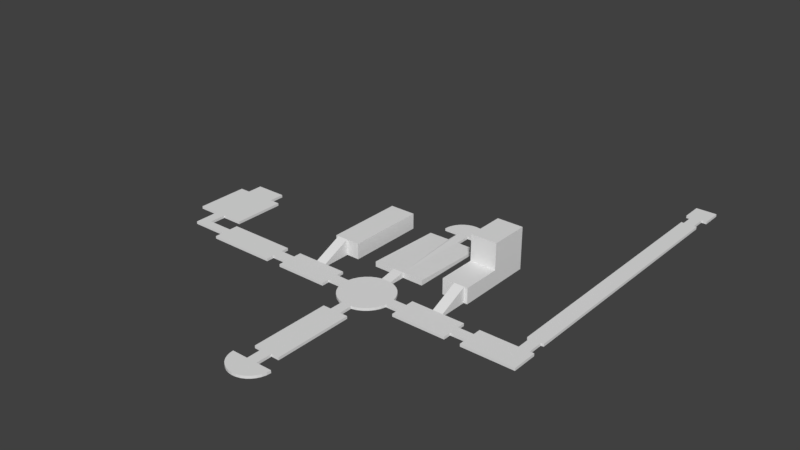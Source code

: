 # Source: 2nd_level.blend  (saved by Blender 2.78.0; exported with 4.5.12 LTS)
import bpy
from mathutils import Matrix  # noqa: F401  (used for matrix-valued properties, if any)

bpy.ops.wm.read_factory_settings(use_empty=True)
scene = bpy.context.scene
scene.name = 'Scene'

# ---- collections
col_collection_1 = bpy.data.collections.new('Collection 1'); scene.collection.children.link(col_collection_1)

# ---- materials (node trees are filled in below, after node groups)
mat_material = bpy.data.materials.new('Material')
mat_material.alpha_threshold = 0.0
mat_material.use_transparent_shadow = False
mat_material.roughness = 0.5
mat_material.line_color = (0.0, 0.0, 0.0, 1.0)
mat_material_002 = bpy.data.materials.new('Material.002')
mat_material_002.alpha_threshold = 0.0
mat_material_002.use_transparent_shadow = False
mat_material_002.roughness = 0.5
mat_material_001 = bpy.data.materials.new('Material.001')
mat_material_001.alpha_threshold = 0.0
mat_material_001.use_transparent_shadow = False
mat_material_001.roughness = 0.5

# ---- material node trees

# ---- world
world_world = bpy.data.worlds.new('World'); scene.world = world_world
world_world.color = (0.05088, 0.05088, 0.05088)
world_world.use_sun_shadow = False
world_world.sun_shadow_jitter_overblur = 0.0
world_world.cycles.sampling_method = 'MANUAL'

# ---- meshes
me_cube_003 = bpy.data.meshes.new('Cube.003')
me_cube_003.from_pydata([(-1.18, 6.9, 7.823e-07), (-1.836, 6.9, 7.823e-07), (-1.18, 6.9, 0.6), (-1.836, 6.9, 0.6), (-1.18, 2.4, -5.215e-08), (-1.836, 2.4, -5.215e-08), (-1.18, 2.4, 0.6), (-1.836, 2.4, 0.6), (4.066, 18.76, 7.823e-07), (3.541, 18.76, 7.823e-07), (4.066, 18.76, 0.1), (3.541, 18.76, 0.1), (4.066, 17.55, -5.215e-08), (3.541, 17.55, -5.215e-08), (4.066, 17.55, 0.1), (3.541, 17.55, 0.1), (4.0, 16.65, 7.823e-07), (3.607, 16.65, 7.823e-07), (4.0, 16.65, 0.1), (3.607, 16.65, 0.1), (4.0, 1.65, -5.215e-08), (3.607, 1.65, -5.215e-08), (4.0, 1.65, 0.1), (3.607, 1.65, 0.1), (1.176e-07, -8.848, 0.1), (1.176e-07, -8.848, 2.235e-08), (0.1023, -8.825, 0.1), (0.1023, -8.825, 2.608e-08), (0.2008, -8.757, 0.1), (0.2008, -8.757, 2.98e-08), (0.2914, -8.646, 0.1), (0.2914, -8.646, 3.353e-08), (0.3709, -8.497, 0.1), (0.3709, -8.497, 4.47e-08), (0.4362, -8.315, 0.1), (0.4362, -8.315, 5.588e-08), (0.4847, -8.107, 0.1), (0.4847, -8.107, 6.706e-08), (0.5145, -7.882, 0.1), (0.5145, -7.882, 7.823e-08), (0.5246, -7.65, 0.1), (0.5246, -7.65, 9.313e-08), (-0.5246, -7.65, 0.1), (-0.5246, -7.65, 9.313e-08), (-0.5145, -7.882, 0.1), (-0.5145, -7.882, 7.823e-08), (-0.4847, -8.107, 0.1), (-0.4847, -8.107, 6.706e-08), (-0.4362, -8.315, 0.1), (-0.4362, -8.315, 5.588e-08), (-0.3709, -8.497, 0.1), (-0.3709, -8.497, 4.47e-08), (-0.2914, -8.646, 0.1), (-0.2914, -8.646, 3.353e-08), (-0.2008, -8.757, 0.1), (-0.2008, -8.757, 2.98e-08), (-0.1023, -8.825, 0.1), (-0.1023, -8.825, 2.608e-08), (0.1311, -6.75, 4.023e-07), (0.1311, -6.75, 0.1), (-0.1311, -6.75, 4.023e-07), (-0.1311, -6.75, 0.1), (0.1311, -7.65, -4.321e-07), (-0.1311, -7.65, -4.321e-07), (0.1311, -7.65, 0.1), (-0.1311, -7.65, 0.1), (0.3279, -2.25, 7.823e-07), (-0.3279, -2.25, 7.823e-07), (0.3279, -2.25, 0.1), (-0.3279, -2.25, 0.1), (0.3279, -6.75, -5.215e-08), (-0.3279, -6.75, -5.215e-08), (0.3279, -6.75, 0.1), (-0.3279, -6.75, 0.1), (0.1311, -2.25, 0.1), (-0.1311, -2.25, 0.1), (0.1311, -2.25, 7.823e-07), (-0.1311, -2.25, 7.823e-07), (-5.836, 1.2, 0.1), (-5.836, 4.2, 0.1), (-5.836, 4.2, 5.029e-07), (-5.836, 1.2, 2.272e-07), (-4.525, 1.2, 0.1), (-4.525, 4.2, 0.1), (-4.525, 4.2, 5.029e-07), (-4.525, 1.2, 2.272e-07), (-5.311, 0.2498, 0.1), (-5.049, 0.2498, 0.1), (-4.787, 5.1, 7.823e-07), (-5.574, 5.1, 7.823e-07), (-5.049, 0.2498, 5.029e-07), (-5.311, 0.2498, 5.029e-07), (-5.574, 5.1, 0.1), (-4.787, 5.1, 0.1), (-5.311, 1.2, 2.272e-07), (-5.049, 1.2, 2.272e-07), (-5.574, 4.2, 5.029e-07), (-4.787, 4.2, 5.029e-07), (-5.049, 1.2, 0.1), (-5.311, 1.2, 0.1), (-4.787, 4.2, 0.1), (-5.574, 4.2, 0.1), (-0.9836, 0.7494, 7.823e-07), (-0.9836, 0.7494, 0.1), (-0.9836, -0.7494, -5.215e-08), (-0.9836, -0.7494, 0.1), (-2.295, 0.7494, 7.823e-07), (-2.689, 0.7494, 7.823e-07), (-4.393, 0.7494, 7.823e-07), (-2.295, 0.7494, 0.1), (-2.689, 0.7494, 0.1), (-4.393, 0.7494, 0.1), (-2.295, -0.7494, -5.215e-08), (-2.689, -0.7494, -5.215e-08), (-4.393, -0.7494, -5.215e-08), (-2.295, -0.7494, 0.1), (-2.689, -0.7494, 0.1), (-4.393, -0.7494, 0.1), (-5.311, -0.2498, 0.1), (-5.311, -0.2498, 2.272e-07), (-0.9836, 0.2498, 5.029e-07), (-0.9836, -0.2498, 2.272e-07), (-2.295, -0.3, 2.272e-07), (-2.295, 0.3, 5.029e-07), (-2.689, -0.3, 2.272e-07), (-2.689, 0.3, 5.029e-07), (-4.393, -0.2498, 2.272e-07), (-4.393, 0.2498, 5.029e-07), (-4.393, -0.2498, 0.1), (-4.393, 0.2498, 0.1), (-2.689, -0.3, 0.1), (-2.689, 0.3, 0.1), (-2.295, -0.3, 0.1), (-2.295, 0.3, 0.1), (-0.6431, 0.2902, -3.725e-09), (-0.6431, 0.2902, 0.1), (-0.9836, 0.3, 4.023e-07), (-0.9836, 0.3, 0.1), (-0.6431, -0.2951, -3.725e-09), (-0.9836, -0.3, -4.321e-07), (-0.6431, -0.2951, 0.1), (-0.9836, -0.3, 0.1), (0.9836, 0.3, 4.023e-07), (0.9836, 0.3, 0.1), (0.6431, 0.2902, -3.725e-09), (0.6431, 0.2902, 0.1), (0.9836, -0.3, -4.321e-07), (0.6431, -0.2951, -3.725e-09), (0.9836, -0.3, 0.1), (0.6431, -0.2951, 0.1), (0.1311, 2.4, 4.023e-07), (0.1311, 2.4, 0.2038), (-0.1311, 2.4, 4.023e-07), (-0.1311, 2.4, 0.2038), (0.1279, 1.469, -3.725e-09), (-0.1279, 1.469, -3.725e-09), (0.1279, 1.469, 0.1), (-0.1279, 1.469, 0.1), (0.1279, -1.469, 4.023e-07), (0.1279, -1.469, 0.1), (-0.1279, -1.469, 4.023e-07), (-0.1279, -1.469, 0.1), (0.2509, 1.383, -3.725e-09), (0.2509, 1.383, 0.1), (0.3643, 1.245, -3.725e-09), (0.3643, 1.245, 0.1), (0.4637, 1.058, -3.725e-09), (0.4637, 1.058, 0.1), (0.5452, 0.8309, -3.725e-09), (0.5452, 0.8309, 0.1), (0.6058, 0.5716, -3.725e-09), (0.6058, 0.5716, 0.1), (0.6058, -0.5765, -3.725e-09), (0.6058, -0.5765, 0.1), (0.5452, -0.8358, -3.725e-09), (0.5452, -0.8358, 0.1), (0.4637, -1.063, -3.725e-09), (0.4637, -1.063, 0.1), (0.3643, -1.25, -3.725e-09), (0.3643, -1.25, 0.1), (0.2509, -1.388, -3.725e-09), (0.2509, -1.388, 0.1), (-0.2509, -1.388, -3.725e-09), (-0.2509, -1.388, 0.1), (-0.3643, -1.25, -3.725e-09), (-0.3643, -1.25, 0.1), (-0.4637, -1.063, -3.725e-09), (-0.4637, -1.063, 0.1), (-0.5452, -0.8358, -3.725e-09), (-0.5452, -0.8358, 0.1), (-0.6058, -0.5765, -3.725e-09), (-0.6058, -0.5765, 0.1), (-0.6058, 0.5716, -3.725e-09), (-0.6058, 0.5716, 0.1), (-0.5452, 0.8309, -3.725e-09), (-0.5452, 0.8309, 0.1), (-0.4637, 1.058, -3.725e-09), (-0.4637, 1.058, 0.1), (-0.3643, 1.245, -3.725e-09), (-0.3643, 1.245, 0.1), (-0.2509, 1.383, -3.725e-09), (-0.2509, 1.383, 0.1), (-5.049, -0.2498, 0.1), (-5.049, -0.2498, 2.272e-07), (4.038, 0.7494, 7.823e-07), (4.038, 0.7494, 0.1), (4.038, -0.7494, -5.215e-08), (4.038, -0.7494, 0.1), (2.726, 0.7494, 7.823e-07), (2.333, 0.7494, 7.823e-07), (0.9836, 0.7494, 7.823e-07), (2.726, 0.7494, 0.1), (2.333, 0.7494, 0.1), (0.9836, 0.7494, 0.1), (2.726, -0.7494, -5.215e-08), (2.333, -0.7494, -5.215e-08), (0.9836, -0.7494, -5.215e-08), (2.726, -0.7494, 0.1), (2.333, -0.7494, 0.1), (0.9836, -0.7494, 0.1), (2.726, -0.3, 2.272e-07), (2.726, 0.3, 5.029e-07), (2.333, -0.3, 2.272e-07), (2.333, 0.3, 5.029e-07), (0.9836, -0.3, 2.272e-07), (0.9836, 0.3, 5.029e-07), (0.9836, -0.3, 0.1), (0.9836, 0.3, 0.1), (2.333, -0.3, 0.1), (2.333, 0.3, 0.1), (2.726, -0.3, 0.1), (2.726, 0.3, 0.1), (3.934, 1.65, 4.023e-07), (3.934, 1.65, 0.1), (3.672, 1.65, 4.023e-07), (3.672, 1.65, 0.1), (3.934, 0.7494, -4.321e-07), (3.672, 0.7494, -4.321e-07), (3.934, 0.7494, 0.1), (3.672, 0.7494, 0.1), (3.934, 17.55, 4.023e-07), (3.934, 17.55, 0.1), (3.672, 17.55, 4.023e-07), (3.672, 17.55, 0.1), (3.934, 16.65, -4.321e-07), (3.672, 16.65, -4.321e-07), (3.934, 16.65, 0.1), (3.672, 16.65, 0.1), (-1.508, 2.4, 4.023e-07), (-1.508, 2.4, 0.6), (-1.77, 2.4, 4.023e-07), (-1.77, 2.4, 0.6), (-1.511, 0.7494, -3.725e-09), (-1.767, 0.7494, -3.725e-09), (-1.511, 0.7494, 0.1), (-1.767, 0.7494, 0.1), (1.878, 6.9, 7.823e-07), (1.222, 6.9, 7.823e-07), (1.878, 6.9, 0.6), (1.222, 6.9, 0.6), (1.878, 2.4, -5.215e-08), (1.222, 2.4, -5.215e-08), (1.878, 2.4, 0.6), (1.222, 2.4, 0.6), (1.789, 2.4, 4.023e-07), (1.789, 2.4, 0.6), (1.527, 2.4, 4.023e-07), (1.527, 2.4, 0.6), (1.786, 0.7494, -3.725e-09), (1.53, 0.7494, -3.725e-09), (1.786, 0.7494, 0.1), (1.53, 0.7494, 0.1), (0.6557, 6.9, 7.823e-07), (-0.6557, 6.9, 7.823e-07), (0.6557, 6.9, 0.09248), (-0.6557, 6.9, 0.09248), (0.6557, 2.4, -5.215e-08), (-0.6557, 2.4, -5.215e-08), (0.6557, 2.4, 0.1962), (-0.6557, 2.4, 0.1962), (1.176e-07, 8.998, -3.725e-09), (1.176e-07, 8.998, 0.1), (0.1023, 8.975, -3.725e-09), (0.1023, 8.975, 0.1), (0.2008, 8.907, -3.725e-09), (0.2008, 8.907, 0.1), (0.2914, 8.796, -3.725e-09), (0.2914, 8.796, 0.1), (0.3709, 8.647, -3.725e-09), (0.3709, 8.647, 0.1), (0.4362, 8.465, -3.725e-09), (0.4362, 8.465, 0.1), (0.4847, 8.257, -3.725e-09), (0.4847, 8.257, 0.1), (0.5145, 8.032, -3.725e-09), (0.5145, 8.032, 0.1), (0.5246, 7.798, -3.725e-09), (0.5246, 7.798, 0.1), (-0.5246, 7.798, -3.725e-09), (-0.5246, 7.798, 0.1), (-0.5145, 8.032, -3.725e-09), (-0.5145, 8.032, 0.1), (-0.4847, 8.257, -3.725e-09), (-0.4847, 8.257, 0.1), (-0.4362, 8.465, -3.725e-09), (-0.4362, 8.465, 0.1), (-0.3709, 8.647, -3.725e-09), (-0.3709, 8.647, 0.1), (-0.2914, 8.796, -3.725e-09), (-0.2914, 8.796, 0.1), (-0.2008, 8.907, -3.725e-09), (-0.2008, 8.907, 0.1), (-0.1023, 8.975, -3.725e-09), (-0.1023, 8.975, 0.1), (0.1311, 7.8, 4.023e-07), (0.1311, 7.8, 0.1), (-0.1311, 7.8, 4.023e-07), (-0.1311, 7.8, 0.1), (0.1311, 6.9, -4.321e-07), (-0.1311, 6.9, -4.321e-07), (0.1311, 6.9, 0.1), (-0.1311, 6.9, 0.1), (1.222, 4.65, 0.6), (1.222, 4.65, 3.651e-07), (1.878, 4.65, 0.6), (1.878, 4.65, 3.651e-07), (1.878, 6.9, 1.6), (1.222, 6.9, 1.6), (1.222, 4.65, 1.6), (1.878, 4.65, 1.6), (-1.836, 3.525, 0.6), (-1.836, 4.65, 0.6), (-1.836, 5.775, 0.6), (-1.836, 5.775, 5.737e-07), (-1.836, 4.65, 3.651e-07), (-1.836, 3.525, 1.565e-07), (-1.18, 3.525, 0.6), (-1.18, 4.65, 0.6), (-1.18, 5.775, 0.6), (-1.18, 5.775, 5.737e-07), (-1.18, 4.65, 3.651e-07), (-1.18, 3.525, 1.565e-07)], [], [(5, 250, 251, 7), (332, 338, 2, 3), (339, 333, 1, 0), (1, 3, 2, 0), (336, 6, 4, 341), (330, 335, 5, 7), (12, 14, 241, 240), (15, 14, 10, 11), (12, 13, 9, 8), (9, 11, 10, 8), (10, 14, 12, 8), (11, 9, 13, 15), (20, 22, 233, 232), (23, 22, 18, 19), (20, 21, 17, 16), (18, 16, 244, 246), (18, 22, 20, 16), (19, 17, 21, 23), (24, 25, 27, 26), (26, 27, 29, 28), (28, 29, 31, 30), (30, 31, 33, 32), (32, 33, 35, 34), (34, 35, 37, 36), (36, 37, 39, 38), (38, 39, 41, 40), (24, 26, 28, 30, 32, 34, 36, 38, 40, 42, 44, 46, 48, 50, 52, 54, 56), (27, 25, 57, 55, 53, 51, 49, 47, 45, 43, 41, 39, 37, 35, 33, 31, 29), (42, 43, 45, 44), (44, 45, 47, 46), (46, 47, 49, 48), (48, 49, 51, 50), (50, 51, 53, 52), (52, 53, 55, 54), (54, 55, 57, 56), (56, 57, 25, 24), (63, 65, 61, 60), (64, 62, 58, 59), (61, 65, 64, 59), (62, 63, 60, 58), (69, 75, 77, 67), (68, 72, 70, 66), (69, 67, 71, 73), (74, 68, 66, 76), (71, 67, 66, 70), (69, 73, 72, 68), (79, 80, 81, 78), (83, 82, 85, 84), (81, 80, 84, 85), (88, 89, 92, 93), (81, 94, 99, 78), (87, 98, 99, 86), (90, 91, 94, 95), (97, 96, 89, 88), (100, 93, 92, 101), (79, 101, 96, 80), (92, 89, 96, 101), (93, 100, 97, 88), (83, 84, 97, 100), (90, 95, 98, 87), (91, 86, 99, 94), (85, 82, 98, 95), (79, 78, 99, 98, 82, 83, 100, 101), (133, 123, 125, 131), (109, 133, 132, 115, 105, 141, 137, 103), (132, 122, 112, 115), (112, 104, 105, 115), (202, 118, 119, 203), (114, 113, 116, 117), (132, 130, 124, 122), (108, 111, 110, 107), (127, 129, 111, 108), (125, 107, 110, 131), (130, 132, 133, 131), (123, 133, 109, 106), (202, 128, 129, 87), (122, 124, 125, 123), (111, 129, 128, 117, 116, 130, 131, 110), (116, 113, 124, 130), (86, 91, 119, 118), (103, 137, 136, 102), (105, 104, 139, 141), (128, 126, 114, 117), (203, 119, 91, 90), (121, 104, 112, 122, 123, 106, 102, 120), (108, 107, 125, 124, 113, 114, 126, 127), (146, 148, 149, 147), (137, 141, 140, 135), (138, 139, 136, 134), (142, 144, 145, 143), (145, 149, 148, 143), (146, 147, 144, 142), (155, 157, 153, 152), (156, 154, 150, 151), (154, 155, 152, 150), (77, 75, 161, 160), (74, 76, 158, 159), (161, 75, 74, 159), (76, 77, 160, 158), (154, 156, 163, 162), (162, 163, 165, 164), (164, 165, 167, 166), (166, 167, 169, 168), (168, 169, 171, 170), (170, 171, 145, 144), (147, 149, 173, 172), (172, 173, 175, 174), (174, 175, 177, 176), (176, 177, 179, 178), (178, 179, 181, 180), (180, 181, 159, 158), (160, 161, 183, 182), (182, 183, 185, 184), (184, 185, 187, 186), (186, 187, 189, 188), (188, 189, 191, 190), (190, 191, 140, 138), (134, 135, 193, 192), (192, 193, 195, 194), (194, 195, 197, 196), (196, 197, 199, 198), (198, 199, 201, 200), (200, 201, 157, 155), (135, 140, 191, 189, 187, 185, 183, 161, 159, 181, 179, 177, 175, 173, 149, 145, 171, 169, 167, 165, 163, 156, 157, 201, 199, 197, 195, 193), (138, 134, 192, 194, 196, 198, 200, 155, 154, 162, 164, 166, 168, 170, 144, 147, 172, 174, 176, 178, 180, 158, 160, 182, 184, 186, 188, 190), (138, 140, 141, 139), (134, 136, 137, 135), (126, 203, 90, 127), (118, 202, 87, 86), (128, 202, 203, 126), (87, 129, 127, 90), (59, 58, 70, 72), (61, 73, 71, 60), (40, 41, 62, 64), (42, 65, 63, 43), (231, 221, 223, 229), (211, 217, 207, 205), (230, 220, 214, 217), (214, 206, 207, 217), (216, 215, 218, 219), (230, 228, 222, 220), (210, 213, 212, 209), (225, 227, 213, 210), (223, 209, 212, 229), (228, 230, 231, 229), (221, 231, 211, 208), (220, 222, 223, 221), (210, 209, 215, 216), (218, 215, 222, 228), (205, 207, 206, 204), (226, 224, 216, 219), (214, 208, 204, 206), (213, 219, 218, 212), (237, 239, 235, 234), (238, 236, 232, 233), (235, 239, 238, 233), (236, 237, 234, 232), (211, 239, 237, 208), (205, 204, 236, 238), (21, 234, 235, 23), (245, 247, 243, 242), (246, 244, 240, 241), (243, 247, 246, 241), (244, 245, 242, 240), (19, 247, 245, 17), (13, 242, 243, 15), (253, 255, 251, 250), (254, 252, 248, 249), (251, 255, 254, 249), (252, 253, 250, 248), (4, 6, 249, 248), (261, 266, 267, 263), (258, 259, 327, 326), (325, 323, 257, 256), (257, 259, 258, 256), (324, 262, 260, 325), (322, 323, 261, 263), (269, 271, 267, 266), (270, 268, 264, 265), (267, 271, 270, 265), (268, 269, 266, 264), (260, 262, 265, 264), (153, 279, 277, 152), (276, 277, 273, 272), (274, 278, 276, 272), (275, 273, 277, 279), (151, 150, 276, 278), (103, 102, 252, 254), (109, 255, 253, 106), (280, 281, 283, 282), (282, 283, 285, 284), (284, 285, 287, 286), (286, 287, 289, 288), (288, 289, 291, 290), (290, 291, 293, 292), (292, 293, 295, 294), (294, 295, 297, 296), (280, 282, 284, 286, 288, 290, 292, 294, 296, 298, 300, 302, 304, 306, 308, 310, 312), (283, 281, 313, 311, 309, 307, 305, 303, 301, 299, 297, 295, 293, 291, 289, 287, 285), (298, 299, 301, 300), (300, 301, 303, 302), (302, 303, 305, 304), (304, 305, 307, 306), (306, 307, 309, 308), (308, 309, 311, 310), (310, 311, 313, 312), (312, 313, 281, 280), (319, 321, 317, 316), (320, 318, 314, 315), (151, 278, 274, 320, 315, 317, 321, 275, 279, 153, 157, 156), (318, 319, 316, 314), (275, 321, 319, 273), (274, 272, 318, 320), (298, 316, 317, 299), (296, 297, 315, 314), (259, 257, 323, 322), (258, 324, 325, 256), (260, 261, 323, 325), (263, 262, 324, 322), (328, 329, 326, 327), (324, 258, 326, 329), (259, 322, 328, 327), (322, 324, 329, 328), (3, 1, 333, 332), (332, 333, 334, 331), (331, 334, 335, 330), (2, 338, 339, 0), (338, 337, 340, 339), (337, 336, 341, 340), (4, 5, 335, 341), (341, 335, 334, 340), (340, 334, 333, 339), (7, 6, 336, 330), (330, 336, 337, 331), (331, 337, 338, 332)])
me_cube_003.polygons.foreach_set('material_index', [0, 0, 0, 0, 0, 0, 0, 0, 0, 0, 0, 0, 0, 0, 0, 0, 0, 0, 1, 1, 1, 1, 1, 1, 1, 1, 1, 1, 1, 1, 1, 1, 1, 1, 1, 1, 0, 0, 0, 0, 0, 0, 0, 0, 0, 0, 0, 0, 0, 0, 0, 0, 0, 0, 0, 0, 0, 0, 0, 0, 0, 0, 0, 0, 0, 0, 0, 0, 0, 0, 0, 0, 0, 0, 0, 0, 0, 0, 0, 0, 0, 0, 0, 0, 0, 0, 0, 0, 0, 0, 0, 0, 0, 0, 0, 0, 0, 0, 0, 1, 1, 1, 1, 1, 1, 1, 1, 1, 1, 1, 1, 1, 1, 1, 1, 1, 1, 1, 1, 1, 1, 1, 1, 0, 0, 0, 0, 0, 0, 0, 0, 0, 0, 1, 1, 0, 0, 0, 0, 0, 0, 0, 0, 0, 0, 0, 0, 0, 0, 0, 0, 0, 0, 0, 0, 0, 0, 0, 0, 0, 0, 0, 0, 0, 0, 0, 0, 0, 0, 0, 0, 0, 0, 0, 0, 0, 0, 0, 0, 0, 0, 0, 0, 0, 0, 0, 0, 0, 0, 1, 1, 1, 1, 1, 1, 1, 1, 1, 1, 1, 1, 1, 1, 1, 1, 1, 1, 0, 0, 0, 0, 0, 0, 1, 1, 0, 0, 0, 0, 0, 0, 0, 0, 0, 0, 0, 0, 0, 0, 0, 0, 0, 0, 0, 0])
me_cube_003.materials.append(mat_material)
me_cube_003.materials.append(mat_material_002)
me_cube_003.materials.append(mat_material_001)
me_cube_003.use_remesh_preserve_volume = False
me_cube_003.use_remesh_preserve_attributes = False
me_cube_003.use_mirror_vertex_groups = False
me_cube_003.update()

# ---- objects
ob_1st_level_004 = bpy.data.objects.new('1st level.004', me_cube_003)

# ---- transforms, parenting, visibility, modifiers, constraints
ob_1st_level_004.location = (0.0, -2.384e-07, 0.0)
ob_1st_level_004.scale = (0.7625, 0.3333, 0.5)
ob_1st_level_004.lock_rotations_4d = False
ob_1st_level_004.empty_display_type = 'ARROWS'
ob_1st_level_004.lineart.crease_threshold = 0.0

# ---- collection membership
col_collection_1.objects.link(ob_1st_level_004)

# ---- scene / render settings (as saved in the file)
scene.frame_start = 1; scene.frame_end = 250; scene.frame_set(1)
scene.render.engine = 'BLENDER_EEVEE_NEXT'
scene.render.resolution_percentage = 50
scene.render.dither_intensity = 0.0
scene.cycles.use_denoising = False
scene.cycles.samples = 128
scene.cycles.sampling_pattern = 'TABULATED_SOBOL'
scene.cycles.light_sampling_threshold = 0.0
scene.cycles.use_adaptive_sampling = False
scene.cycles.use_light_tree = False
scene.cycles.blur_glossy = 0.0
scene.cycles.sample_clamp_indirect = 0.0
scene.view_settings.view_transform = 'Standard'
scene.unit_settings.scale_length = 0.05
bpy.context.view_layer.update()

# ---- added for rendering (the .blend has no active camera and no usable light): camera, sun
cam_auto = bpy.data.cameras.new('AutoCamera')
cam_auto.lens = 50.0
cam_auto.sensor_width = 36.0
cam_auto.clip_end = 1000.0
ob_auto_camera = bpy.data.objects.new('AutoCamera', cam_auto)
scene.collection.objects.link(ob_auto_camera)
ob_auto_camera.location = (10.3625, -11.5935, 9.22998)
ob_auto_camera.rotation_euler = (1.09748, -7.21219e-08, 0.694738)
scene.camera = ob_auto_camera
light_auto_sun = bpy.data.lights.new('AutoSun', 'SUN')
light_auto_sun.energy = 3.0
light_auto_sun.angle = 0.0523599
ob_auto_sun = bpy.data.objects.new('AutoSun', light_auto_sun)
scene.collection.objects.link(ob_auto_sun)
ob_auto_sun.rotation_euler = (0.872665, 0.174533, 0.523599)
bpy.context.view_layer.update()
